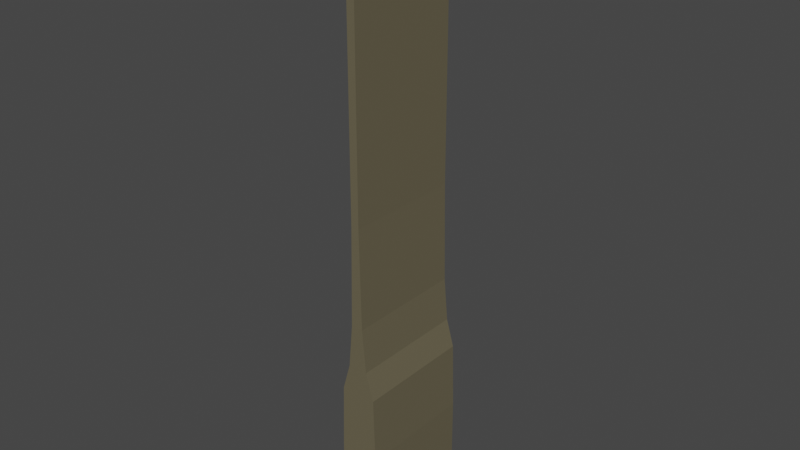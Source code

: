 # Source: m_wll_001.blend  (saved by Blender 2.83.18; exported with 4.5.12 LTS)
import bpy
from mathutils import Matrix  # noqa: F401  (used for matrix-valued properties, if any)

bpy.ops.wm.read_factory_settings(use_empty=True)
scene = bpy.context.scene
scene.name = 'Scene'

# ---- collections
col_collection = bpy.data.collections.new('Collection'); scene.collection.children.link(col_collection)

# ---- materials (node trees are filled in below, after node groups)
mat_material_002 = bpy.data.materials.new('Material.002')
mat_material_002.use_transparent_shadow = False

# ---- material node trees
mat_material_002.use_nodes = True; mat_material_002.node_tree.nodes.clear()
_N = mat_material_002.node_tree.nodes; _L = mat_material_002.node_tree.links
n0 = _N.new('ShaderNodeBsdfPrincipled'); n0.name = 'Principled BSDF'; n0.location = (10, 300)
n0.distribution = 'GGX'
n0.subsurface_method = 'BURLEY'
n0.inputs[0].default_value = (0.1413, 0.1223, 0.07458, 1.0)
n0.inputs[3].default_value = 1.45
n0.inputs[27].default_value = (0.0, 0.0, 0.0, 1.0)
n0.inputs[28].default_value = 1.0
n1 = _N.new('ShaderNodeOutputMaterial'); n1.name = 'Material Output'; n1.location = (300, 300)
_L.new(n0.outputs[0], n1.inputs[0])
n1.is_active_output = True

# ---- world
world_world = bpy.data.worlds.new('World'); scene.world = world_world
world_world.use_nodes = True; world_world.node_tree.nodes.clear()
_N = world_world.node_tree.nodes; _L = world_world.node_tree.links
n0 = _N.new('ShaderNodeOutputWorld'); n0.name = 'World Output'; n0.location = (300, 300)
n1 = _N.new('ShaderNodeBackground'); n1.name = 'Background'; n1.location = (10, 300)
n1.inputs[0].default_value = (0.05088, 0.05088, 0.05088, 1.0)
_L.new(n1.outputs[0], n0.inputs[0])
n0.is_active_output = True
world_world.color = (0.05088, 0.05088, 0.05088)
world_world.use_sun_shadow = False
world_world.sun_shadow_jitter_overblur = 0.0

# ---- meshes
me_cube_002 = bpy.data.meshes.new('Cube.002')
me_cube_002.from_pydata([(1.0, -3.0, 0.0), (1.0, -3.0, 4.0), (0.0, -3.0, 4.0), (0.0, -3.0, 0.0), (1.0, 0.0, 0.0), (1.0, 0.0, 4.0), (0.0, -3.0, 7.4), (0.9, 0.0, 7.4), (0.9, -3.0, 7.4), (0.0, -3.0, 8.8), (0.5, 0.0, 8.8), (0.5, -3.0, 8.8), (0.3, 0.0, 11.0), (0.3, -3.0, 11.0), (0.2, 0.0, 16.0), (0.2, -3.0, 16.0), (0.0, -3.0, 11.0), (0.2, 0.0, 20.0), (0.0, -3.0, 16.0), (0.2, -3.0, 20.0), (0.0, -3.0, 20.0), (0.2, 0.0, 30.0), (0.2, -3.0, 30.0), (0.0, -3.0, 30.0)], [], [(4, 5, 1, 0), (0, 1, 2, 3), (7, 10, 11, 8), (2, 1, 8, 6), (1, 5, 7, 8), (8, 11, 9, 6), (11, 10, 12, 13), (13, 12, 14, 15), (11, 13, 16, 9), (16, 13, 15, 18), (18, 15, 19, 20), (15, 14, 17, 19), (19, 17, 21, 22), (20, 19, 22, 23)])
_uv = me_cube_002.uv_layers.new(name='UVMap')
_uv.uv.foreach_set('vector', [0.1843, 0.0001314, 0.1843, 0.1994, 0.03424, 0.1994, 0.03424, 0.0001314, 0.03424, 0.0001314, 0.03424, 0.1994, 0.001324, 0.1994, 0.0, 0.0001314, 0.1843, 0.3649, 0.1843, 0.4369, 0.03424, 0.4369, 0.03424, 0.3649, 0.001324, 0.1994, 0.03424, 0.1994, 0.03424, 0.3649, 0.008497, 0.3649, 0.03424, 0.1994, 0.1843, 0.1994, 0.1843, 0.3649, 0.03424, 0.3649, 0.03424, 0.3649, 0.03424, 0.4369, 0.01538, 0.4369, 0.008497, 0.3649, 0.03424, 0.4369, 0.1843, 0.4369, 0.1843, 0.5471, 0.03424, 0.5471, 0.03424, 0.5471, 0.1843, 0.5471, 0.1843, 0.7973, 0.03424, 0.7973, 0.03424, 0.4369, 0.03424, 0.5471, 0.01538, 0.5471, 0.01538, 0.4369, 0.01538, 0.5471, 0.03424, 0.5471, 0.03424, 0.7973, 0.01538, 0.7973, 0.01538, 0.7973, 0.03424, 0.7973, 0.03424, 1.0, 0.01538, 1.0, 0.03424, 0.7973, 0.1843, 0.7973, 0.1843, 1.0, 0.03424, 1.0, 0.03424, 1.0, 0.1843, 1.0, 0.1843, 1.0, 0.03424, 1.0, 0.01538, 1.0, 0.03424, 1.0, 0.03424, 1.0, 0.01538, 1.0])
me_cube_002.materials.append(mat_material_002)
me_cube_002.use_remesh_fix_poles = True
me_cube_002.use_remesh_preserve_attributes = False
me_cube_002.use_mirror_vertex_groups = False
me_cube_002.update()

# ---- objects
ob_cube = bpy.data.objects.new('Cube', me_cube_002)

# ---- transforms, parenting, visibility, modifiers, constraints
ob_cube.location = (0.0, 0.0, 0.0)
ob_cube.lineart.crease_threshold = 0.0
_m = ob_cube.modifiers.new('Mirror', 'MIRROR')
_m.use_axis = (True, True, False)

# ---- collection membership
col_collection.objects.link(ob_cube)

# ---- scene / render settings (as saved in the file)
scene.frame_start = 1; scene.frame_end = 250; scene.frame_set(1)
scene.render.engine = 'BLENDER_EEVEE_NEXT'
scene.cycles.use_denoising = False
scene.cycles.samples = 128
scene.cycles.sampling_pattern = 'TABULATED_SOBOL'
scene.cycles.use_adaptive_sampling = False
scene.cycles.use_light_tree = False
scene.view_settings.view_transform = 'Filmic'
bpy.context.view_layer.update()

# ---- added for rendering (the .blend has no active camera and no usable light): camera, sun
cam_auto = bpy.data.cameras.new('AutoCamera')
cam_auto.lens = 50.0
cam_auto.sensor_width = 36.0
cam_auto.clip_end = 1000.0
ob_auto_camera = bpy.data.objects.new('AutoCamera', cam_auto)
scene.collection.objects.link(ob_auto_camera)
ob_auto_camera.location = (28.3668, -34.0402, 37.6935)
ob_auto_camera.rotation_euler = (1.09748, -7.21219e-08, 0.694738)
scene.camera = ob_auto_camera
light_auto_sun = bpy.data.lights.new('AutoSun', 'SUN')
light_auto_sun.energy = 3.0
light_auto_sun.angle = 0.0523599
ob_auto_sun = bpy.data.objects.new('AutoSun', light_auto_sun)
scene.collection.objects.link(ob_auto_sun)
ob_auto_sun.rotation_euler = (0.872665, 0.174533, 0.523599)
bpy.context.view_layer.update()
